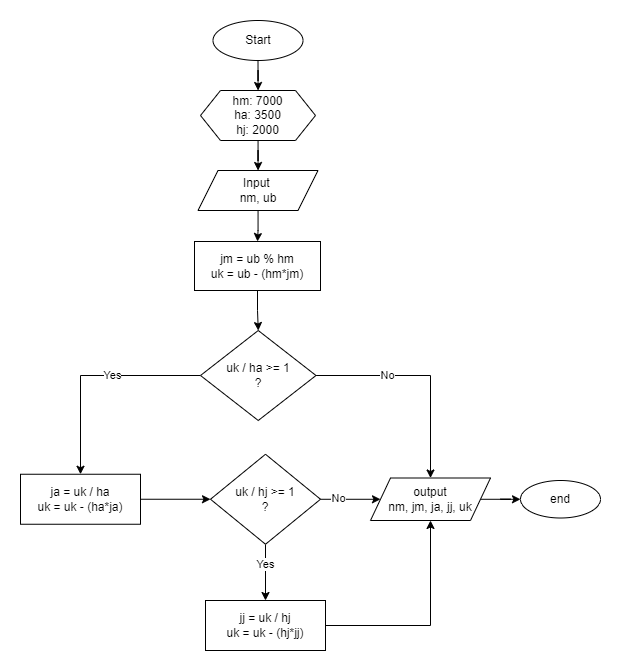

The diagram above was exported from draw.io. Its source (the exported page's mxGraphModel, read from the mxfile embedded in the PNG):
<mxGraphModel dx="1593" dy="821" grid="1" gridSize="10" guides="1" tooltips="1" connect="1" arrows="1" fold="1" page="1" pageScale="1" pageWidth="850" pageHeight="1100" math="0" shadow="0">
  <root>
    <mxCell id="0" />
    <mxCell id="1" parent="0" />
    <mxCell id="MZWcQ_lDzL9ETMNszl5y-4" value="" style="edgeStyle=orthogonalEdgeStyle;rounded=0;orthogonalLoop=1;jettySize=auto;html=1;" edge="1" parent="1" source="MZWcQ_lDzL9ETMNszl5y-1" target="MZWcQ_lDzL9ETMNszl5y-3">
      <mxGeometry relative="1" as="geometry" />
    </mxCell>
    <mxCell id="MZWcQ_lDzL9ETMNszl5y-1" value="Start" style="ellipse;whiteSpace=wrap;html=1;" vertex="1" parent="1">
      <mxGeometry x="332.5" y="20" width="90" height="40" as="geometry" />
    </mxCell>
    <mxCell id="MZWcQ_lDzL9ETMNszl5y-6" value="" style="edgeStyle=orthogonalEdgeStyle;rounded=0;orthogonalLoop=1;jettySize=auto;html=1;" edge="1" parent="1" source="MZWcQ_lDzL9ETMNszl5y-3" target="MZWcQ_lDzL9ETMNszl5y-5">
      <mxGeometry relative="1" as="geometry" />
    </mxCell>
    <mxCell id="MZWcQ_lDzL9ETMNszl5y-3" value="hm: 7000&lt;br&gt;ha: 3500&lt;br&gt;hj: 2000" style="shape=hexagon;perimeter=hexagonPerimeter2;whiteSpace=wrap;html=1;fixedSize=1;" vertex="1" parent="1">
      <mxGeometry x="320" y="90" width="115" height="50" as="geometry" />
    </mxCell>
    <mxCell id="MZWcQ_lDzL9ETMNszl5y-8" value="" style="edgeStyle=orthogonalEdgeStyle;rounded=0;orthogonalLoop=1;jettySize=auto;html=1;" edge="1" parent="1" source="MZWcQ_lDzL9ETMNszl5y-5" target="MZWcQ_lDzL9ETMNszl5y-7">
      <mxGeometry relative="1" as="geometry" />
    </mxCell>
    <mxCell id="MZWcQ_lDzL9ETMNszl5y-5" value="Input&amp;nbsp;&lt;br&gt;nm, ub" style="shape=parallelogram;perimeter=parallelogramPerimeter;whiteSpace=wrap;html=1;fixedSize=1;" vertex="1" parent="1">
      <mxGeometry x="317.5" y="170" width="120" height="40" as="geometry" />
    </mxCell>
    <mxCell id="MZWcQ_lDzL9ETMNszl5y-10" value="" style="edgeStyle=orthogonalEdgeStyle;rounded=0;orthogonalLoop=1;jettySize=auto;html=1;" edge="1" parent="1" source="MZWcQ_lDzL9ETMNszl5y-7" target="MZWcQ_lDzL9ETMNszl5y-9">
      <mxGeometry relative="1" as="geometry" />
    </mxCell>
    <mxCell id="MZWcQ_lDzL9ETMNszl5y-7" value="jm = ub % hm&lt;br&gt;uk = ub - (hm*jm)" style="whiteSpace=wrap;html=1;" vertex="1" parent="1">
      <mxGeometry x="314" y="241" width="126" height="49" as="geometry" />
    </mxCell>
    <mxCell id="MZWcQ_lDzL9ETMNszl5y-14" value="" style="edgeStyle=orthogonalEdgeStyle;rounded=0;orthogonalLoop=1;jettySize=auto;html=1;" edge="1" parent="1" source="MZWcQ_lDzL9ETMNszl5y-9" target="MZWcQ_lDzL9ETMNszl5y-13">
      <mxGeometry relative="1" as="geometry" />
    </mxCell>
    <mxCell id="MZWcQ_lDzL9ETMNszl5y-15" value="Yes" style="edgeLabel;html=1;align=center;verticalAlign=middle;resizable=0;points=[];" vertex="1" connectable="0" parent="MZWcQ_lDzL9ETMNszl5y-14">
      <mxGeometry x="-0.1905" y="-1" relative="1" as="geometry">
        <mxPoint as="offset" />
      </mxGeometry>
    </mxCell>
    <mxCell id="MZWcQ_lDzL9ETMNszl5y-36" style="edgeStyle=orthogonalEdgeStyle;rounded=0;orthogonalLoop=1;jettySize=auto;html=1;" edge="1" parent="1" source="MZWcQ_lDzL9ETMNszl5y-9" target="MZWcQ_lDzL9ETMNszl5y-34">
      <mxGeometry relative="1" as="geometry" />
    </mxCell>
    <mxCell id="MZWcQ_lDzL9ETMNszl5y-43" value="No" style="edgeLabel;html=1;align=center;verticalAlign=middle;resizable=0;points=[];" vertex="1" connectable="0" parent="MZWcQ_lDzL9ETMNszl5y-36">
      <mxGeometry x="-0.3434" y="1" relative="1" as="geometry">
        <mxPoint as="offset" />
      </mxGeometry>
    </mxCell>
    <mxCell id="MZWcQ_lDzL9ETMNszl5y-9" value="uk / ha &amp;gt;= 1&lt;br&gt;?" style="rhombus;whiteSpace=wrap;html=1;" vertex="1" parent="1">
      <mxGeometry x="320" y="330" width="115.5" height="90" as="geometry" />
    </mxCell>
    <mxCell id="MZWcQ_lDzL9ETMNszl5y-21" value="" style="edgeStyle=orthogonalEdgeStyle;rounded=0;orthogonalLoop=1;jettySize=auto;html=1;" edge="1" parent="1" source="MZWcQ_lDzL9ETMNszl5y-13" target="MZWcQ_lDzL9ETMNszl5y-20">
      <mxGeometry relative="1" as="geometry" />
    </mxCell>
    <mxCell id="MZWcQ_lDzL9ETMNszl5y-13" value="ja = uk / ha&lt;br style=&quot;border-color: var(--border-color);&quot;&gt;uk = uk - (ha*ja)" style="whiteSpace=wrap;html=1;" vertex="1" parent="1">
      <mxGeometry x="140" y="473.75" width="120" height="50" as="geometry" />
    </mxCell>
    <mxCell id="MZWcQ_lDzL9ETMNszl5y-26" value="" style="edgeStyle=orthogonalEdgeStyle;rounded=0;orthogonalLoop=1;jettySize=auto;html=1;" edge="1" parent="1" source="MZWcQ_lDzL9ETMNszl5y-20" target="MZWcQ_lDzL9ETMNszl5y-24">
      <mxGeometry relative="1" as="geometry" />
    </mxCell>
    <mxCell id="MZWcQ_lDzL9ETMNszl5y-27" value="Yes" style="edgeLabel;html=1;align=center;verticalAlign=middle;resizable=0;points=[];" vertex="1" connectable="0" parent="MZWcQ_lDzL9ETMNszl5y-26">
      <mxGeometry x="-0.2905" y="-1" relative="1" as="geometry">
        <mxPoint as="offset" />
      </mxGeometry>
    </mxCell>
    <mxCell id="MZWcQ_lDzL9ETMNszl5y-35" value="" style="edgeStyle=orthogonalEdgeStyle;rounded=0;orthogonalLoop=1;jettySize=auto;html=1;" edge="1" parent="1" source="MZWcQ_lDzL9ETMNszl5y-20" target="MZWcQ_lDzL9ETMNszl5y-34">
      <mxGeometry relative="1" as="geometry" />
    </mxCell>
    <mxCell id="MZWcQ_lDzL9ETMNszl5y-45" value="No" style="edgeLabel;html=1;align=center;verticalAlign=middle;resizable=0;points=[];" vertex="1" connectable="0" parent="MZWcQ_lDzL9ETMNszl5y-35">
      <mxGeometry x="-0.2804" y="1" relative="1" as="geometry">
        <mxPoint x="-4" as="offset" />
      </mxGeometry>
    </mxCell>
    <mxCell id="MZWcQ_lDzL9ETMNszl5y-20" value="uk / hj &amp;gt;= 1&lt;br&gt;?" style="rhombus;whiteSpace=wrap;html=1;" vertex="1" parent="1">
      <mxGeometry x="330" y="453.75" width="110" height="90" as="geometry" />
    </mxCell>
    <mxCell id="MZWcQ_lDzL9ETMNszl5y-44" style="edgeStyle=orthogonalEdgeStyle;rounded=0;orthogonalLoop=1;jettySize=auto;html=1;entryX=0.5;entryY=1;entryDx=0;entryDy=0;" edge="1" parent="1" source="MZWcQ_lDzL9ETMNszl5y-24" target="MZWcQ_lDzL9ETMNszl5y-34">
      <mxGeometry relative="1" as="geometry" />
    </mxCell>
    <mxCell id="MZWcQ_lDzL9ETMNszl5y-24" value="jj = uk / hj&lt;br style=&quot;border-color: var(--border-color);&quot;&gt;uk = uk - (hj*jj)" style="whiteSpace=wrap;html=1;" vertex="1" parent="1">
      <mxGeometry x="325" y="600" width="120" height="50" as="geometry" />
    </mxCell>
    <mxCell id="MZWcQ_lDzL9ETMNszl5y-41" value="" style="edgeStyle=orthogonalEdgeStyle;rounded=0;orthogonalLoop=1;jettySize=auto;html=1;" edge="1" parent="1" source="MZWcQ_lDzL9ETMNszl5y-34" target="MZWcQ_lDzL9ETMNszl5y-42">
      <mxGeometry relative="1" as="geometry">
        <mxPoint x="700" y="505" as="targetPoint" />
      </mxGeometry>
    </mxCell>
    <mxCell id="MZWcQ_lDzL9ETMNszl5y-34" value="output&lt;br&gt;nm, jm, ja, jj, uk" style="shape=parallelogram;perimeter=parallelogramPerimeter;whiteSpace=wrap;html=1;fixedSize=1;" vertex="1" parent="1">
      <mxGeometry x="490" y="477.5" width="120" height="42.5" as="geometry" />
    </mxCell>
    <mxCell id="MZWcQ_lDzL9ETMNszl5y-42" value="end" style="ellipse;whiteSpace=wrap;html=1;" vertex="1" parent="1">
      <mxGeometry x="640" y="480" width="80" height="37.5" as="geometry" />
    </mxCell>
  </root>
</mxGraphModel>